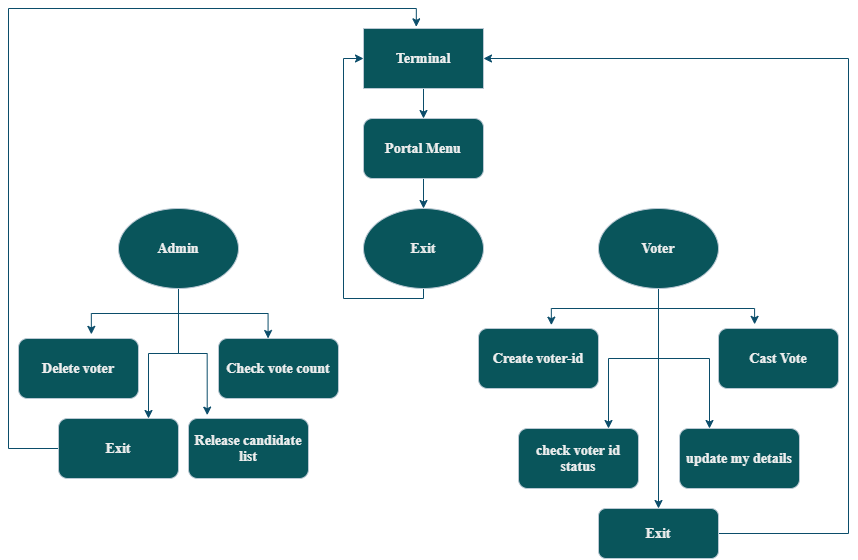

The diagram above was exported from draw.io. Its source (the exported page's mxGraphModel, read from the mxfile embedded in the PNG):
<mxGraphModel dx="723" dy="328" grid="1" gridSize="10" guides="1" tooltips="1" connect="1" arrows="1" fold="1" page="1" pageScale="1" pageWidth="850" pageHeight="1100" math="0" shadow="0">
  <root>
    <mxCell id="0" />
    <mxCell id="1" parent="0" />
    <mxCell id="4tvCnkDcDyslVKrkqeLp-6" value="" style="edgeStyle=orthogonalEdgeStyle;rounded=0;orthogonalLoop=1;jettySize=auto;html=1;strokeColor=#0B4D6A;fontFamily=Times New Roman;fontStyle=1;fontSize=14;" edge="1" parent="1" source="4tvCnkDcDyslVKrkqeLp-3" target="4tvCnkDcDyslVKrkqeLp-4">
      <mxGeometry relative="1" as="geometry" />
    </mxCell>
    <mxCell id="4tvCnkDcDyslVKrkqeLp-3" value="Terminal" style="rounded=0;whiteSpace=wrap;html=1;fillColor=#09555B;strokeColor=#BAC8D3;fontFamily=Times New Roman;fontColor=#EEEEEE;fontStyle=1;fontSize=14;" vertex="1" parent="1">
      <mxGeometry x="365" y="40" width="120" height="60" as="geometry" />
    </mxCell>
    <mxCell id="4tvCnkDcDyslVKrkqeLp-47" value="" style="edgeStyle=orthogonalEdgeStyle;rounded=0;orthogonalLoop=1;jettySize=auto;html=1;strokeColor=#0B4D6A;fontFamily=Times New Roman;fontStyle=1;fontSize=14;" edge="1" parent="1" source="4tvCnkDcDyslVKrkqeLp-4" target="4tvCnkDcDyslVKrkqeLp-25">
      <mxGeometry relative="1" as="geometry" />
    </mxCell>
    <mxCell id="4tvCnkDcDyslVKrkqeLp-4" value="Portal Menu" style="rounded=1;whiteSpace=wrap;html=1;fillColor=#09555B;strokeColor=#BAC8D3;fontFamily=Times New Roman;fontColor=#EEEEEE;fontStyle=1;fontSize=14;" vertex="1" parent="1">
      <mxGeometry x="365" y="130" width="120" height="60" as="geometry" />
    </mxCell>
    <mxCell id="4tvCnkDcDyslVKrkqeLp-55" style="edgeStyle=orthogonalEdgeStyle;rounded=0;orthogonalLoop=1;jettySize=auto;html=1;entryX=0.607;entryY=-0.069;entryDx=0;entryDy=0;entryPerimeter=0;strokeColor=#0B4D6A;fontFamily=Times New Roman;fontStyle=1;fontSize=14;" edge="1" parent="1" source="4tvCnkDcDyslVKrkqeLp-5" target="4tvCnkDcDyslVKrkqeLp-9">
      <mxGeometry relative="1" as="geometry" />
    </mxCell>
    <mxCell id="4tvCnkDcDyslVKrkqeLp-56" style="edgeStyle=orthogonalEdgeStyle;rounded=0;orthogonalLoop=1;jettySize=auto;html=1;entryX=0.413;entryY=0;entryDx=0;entryDy=0;entryPerimeter=0;strokeColor=#0B4D6A;fontFamily=Times New Roman;fontStyle=1;fontSize=14;" edge="1" parent="1" source="4tvCnkDcDyslVKrkqeLp-5" target="4tvCnkDcDyslVKrkqeLp-11">
      <mxGeometry relative="1" as="geometry" />
    </mxCell>
    <mxCell id="4tvCnkDcDyslVKrkqeLp-57" style="edgeStyle=orthogonalEdgeStyle;rounded=0;orthogonalLoop=1;jettySize=auto;html=1;entryX=0.75;entryY=0;entryDx=0;entryDy=0;strokeColor=#0B4D6A;fontFamily=Times New Roman;fontStyle=1;fontSize=14;" edge="1" parent="1" source="4tvCnkDcDyslVKrkqeLp-5" target="4tvCnkDcDyslVKrkqeLp-38">
      <mxGeometry relative="1" as="geometry" />
    </mxCell>
    <mxCell id="4tvCnkDcDyslVKrkqeLp-58" style="edgeStyle=orthogonalEdgeStyle;rounded=0;orthogonalLoop=1;jettySize=auto;html=1;entryX=0.156;entryY=-0.056;entryDx=0;entryDy=0;entryPerimeter=0;strokeColor=#0B4D6A;fontFamily=Times New Roman;fontStyle=1;fontSize=14;" edge="1" parent="1" source="4tvCnkDcDyslVKrkqeLp-5" target="4tvCnkDcDyslVKrkqeLp-10">
      <mxGeometry relative="1" as="geometry" />
    </mxCell>
    <mxCell id="4tvCnkDcDyslVKrkqeLp-5" value="Admin" style="ellipse;whiteSpace=wrap;html=1;fillColor=#09555B;strokeColor=#BAC8D3;fontFamily=Times New Roman;fontColor=#EEEEEE;fontStyle=1;fontSize=14;" vertex="1" parent="1">
      <mxGeometry x="120" y="220" width="120" height="80" as="geometry" />
    </mxCell>
    <mxCell id="4tvCnkDcDyslVKrkqeLp-30" style="edgeStyle=orthogonalEdgeStyle;rounded=0;orthogonalLoop=1;jettySize=auto;html=1;entryX=0.607;entryY=-0.056;entryDx=0;entryDy=0;entryPerimeter=0;strokeColor=#0B4D6A;fontFamily=Times New Roman;fontStyle=1;fontSize=14;" edge="1" parent="1" source="4tvCnkDcDyslVKrkqeLp-7" target="4tvCnkDcDyslVKrkqeLp-12">
      <mxGeometry relative="1" as="geometry" />
    </mxCell>
    <mxCell id="4tvCnkDcDyslVKrkqeLp-31" style="edgeStyle=orthogonalEdgeStyle;rounded=0;orthogonalLoop=1;jettySize=auto;html=1;entryX=0.301;entryY=-0.069;entryDx=0;entryDy=0;entryPerimeter=0;strokeColor=#0B4D6A;fontFamily=Times New Roman;fontStyle=1;fontSize=14;" edge="1" parent="1" source="4tvCnkDcDyslVKrkqeLp-7" target="4tvCnkDcDyslVKrkqeLp-15">
      <mxGeometry relative="1" as="geometry" />
    </mxCell>
    <mxCell id="4tvCnkDcDyslVKrkqeLp-34" style="edgeStyle=orthogonalEdgeStyle;rounded=0;orthogonalLoop=1;jettySize=auto;html=1;entryX=0.75;entryY=0;entryDx=0;entryDy=0;strokeColor=#0B4D6A;fontFamily=Times New Roman;fontStyle=1;fontSize=14;" edge="1" parent="1" source="4tvCnkDcDyslVKrkqeLp-7" target="4tvCnkDcDyslVKrkqeLp-13">
      <mxGeometry relative="1" as="geometry" />
    </mxCell>
    <mxCell id="4tvCnkDcDyslVKrkqeLp-36" style="edgeStyle=orthogonalEdgeStyle;rounded=0;orthogonalLoop=1;jettySize=auto;html=1;entryX=0.25;entryY=0;entryDx=0;entryDy=0;strokeColor=#0B4D6A;fontFamily=Times New Roman;fontStyle=1;fontSize=14;" edge="1" parent="1" source="4tvCnkDcDyslVKrkqeLp-7" target="4tvCnkDcDyslVKrkqeLp-14">
      <mxGeometry relative="1" as="geometry" />
    </mxCell>
    <mxCell id="4tvCnkDcDyslVKrkqeLp-37" style="edgeStyle=orthogonalEdgeStyle;rounded=0;orthogonalLoop=1;jettySize=auto;html=1;entryX=0.5;entryY=0;entryDx=0;entryDy=0;strokeColor=#0B4D6A;fontFamily=Times New Roman;fontStyle=1;fontSize=14;" edge="1" parent="1" source="4tvCnkDcDyslVKrkqeLp-7" target="4tvCnkDcDyslVKrkqeLp-28">
      <mxGeometry relative="1" as="geometry" />
    </mxCell>
    <mxCell id="4tvCnkDcDyslVKrkqeLp-7" value="Voter" style="ellipse;whiteSpace=wrap;html=1;fillColor=#09555B;strokeColor=#BAC8D3;fontFamily=Times New Roman;fontColor=#EEEEEE;fontStyle=1;fontSize=14;" vertex="1" parent="1">
      <mxGeometry x="600" y="220" width="120" height="80" as="geometry" />
    </mxCell>
    <mxCell id="4tvCnkDcDyslVKrkqeLp-9" value="Delete voter" style="rounded=1;whiteSpace=wrap;html=1;fillColor=#09555B;strokeColor=#BAC8D3;fontFamily=Times New Roman;fontColor=#EEEEEE;fontStyle=1;fontSize=14;" vertex="1" parent="1">
      <mxGeometry x="20" y="350" width="120" height="60" as="geometry" />
    </mxCell>
    <mxCell id="4tvCnkDcDyslVKrkqeLp-10" value="Release candidate list" style="rounded=1;whiteSpace=wrap;html=1;fillColor=#09555B;strokeColor=#BAC8D3;fontFamily=Times New Roman;fontColor=#EEEEEE;fontStyle=1;fontSize=14;" vertex="1" parent="1">
      <mxGeometry x="190" y="430" width="120" height="60" as="geometry" />
    </mxCell>
    <mxCell id="4tvCnkDcDyslVKrkqeLp-11" value="Check vote count" style="rounded=1;whiteSpace=wrap;html=1;fillColor=#09555B;strokeColor=#BAC8D3;fontFamily=Times New Roman;fontColor=#EEEEEE;fontStyle=1;fontSize=14;" vertex="1" parent="1">
      <mxGeometry x="220" y="350" width="120" height="60" as="geometry" />
    </mxCell>
    <mxCell id="4tvCnkDcDyslVKrkqeLp-12" value="Create voter-id" style="rounded=1;whiteSpace=wrap;html=1;fillColor=#09555B;strokeColor=#BAC8D3;fontFamily=Times New Roman;fontColor=#EEEEEE;fontStyle=1;fontSize=14;" vertex="1" parent="1">
      <mxGeometry x="480" y="340" width="120" height="60" as="geometry" />
    </mxCell>
    <mxCell id="4tvCnkDcDyslVKrkqeLp-13" value="check voter id status" style="rounded=1;whiteSpace=wrap;html=1;fillColor=#09555B;strokeColor=#BAC8D3;fontFamily=Times New Roman;fontColor=#EEEEEE;fontStyle=1;fontSize=14;" vertex="1" parent="1">
      <mxGeometry x="520" y="440" width="120" height="60" as="geometry" />
    </mxCell>
    <mxCell id="4tvCnkDcDyslVKrkqeLp-14" value="update my details" style="rounded=1;whiteSpace=wrap;html=1;fillColor=#09555B;strokeColor=#BAC8D3;fontFamily=Times New Roman;fontColor=#EEEEEE;fontStyle=1;fontSize=14;" vertex="1" parent="1">
      <mxGeometry x="681" y="440" width="120" height="60" as="geometry" />
    </mxCell>
    <mxCell id="4tvCnkDcDyslVKrkqeLp-15" value="Cast Vote" style="rounded=1;whiteSpace=wrap;html=1;fillColor=#09555B;strokeColor=#BAC8D3;fontFamily=Times New Roman;fontColor=#EEEEEE;fontStyle=1;fontSize=14;" vertex="1" parent="1">
      <mxGeometry x="720" y="340" width="120" height="60" as="geometry" />
    </mxCell>
    <mxCell id="4tvCnkDcDyslVKrkqeLp-59" style="edgeStyle=orthogonalEdgeStyle;rounded=0;orthogonalLoop=1;jettySize=auto;html=1;entryX=0;entryY=0.5;entryDx=0;entryDy=0;strokeColor=#0B4D6A;fontFamily=Times New Roman;fontStyle=1;fontSize=14;" edge="1" parent="1" source="4tvCnkDcDyslVKrkqeLp-25" target="4tvCnkDcDyslVKrkqeLp-3">
      <mxGeometry relative="1" as="geometry">
        <Array as="points">
          <mxPoint x="425" y="310" />
          <mxPoint x="345" y="310" />
          <mxPoint x="345" y="70" />
        </Array>
      </mxGeometry>
    </mxCell>
    <mxCell id="4tvCnkDcDyslVKrkqeLp-25" value="Exit" style="ellipse;whiteSpace=wrap;html=1;fillColor=#09555B;strokeColor=#BAC8D3;fontFamily=Times New Roman;fontColor=#EEEEEE;fontStyle=1;fontSize=14;" vertex="1" parent="1">
      <mxGeometry x="365" y="220" width="120" height="80" as="geometry" />
    </mxCell>
    <mxCell id="4tvCnkDcDyslVKrkqeLp-29" style="edgeStyle=orthogonalEdgeStyle;rounded=0;orthogonalLoop=1;jettySize=auto;html=1;entryX=1;entryY=0.5;entryDx=0;entryDy=0;strokeColor=#0B4D6A;fontFamily=Times New Roman;fontStyle=1;fontSize=14;" edge="1" parent="1" source="4tvCnkDcDyslVKrkqeLp-28" target="4tvCnkDcDyslVKrkqeLp-3">
      <mxGeometry relative="1" as="geometry">
        <Array as="points">
          <mxPoint x="850" y="545" />
          <mxPoint x="850" y="70" />
        </Array>
      </mxGeometry>
    </mxCell>
    <mxCell id="4tvCnkDcDyslVKrkqeLp-28" value="Exit" style="rounded=1;whiteSpace=wrap;html=1;fillColor=#09555B;strokeColor=#BAC8D3;fontFamily=Times New Roman;fontColor=#EEEEEE;fontStyle=1;fontSize=14;" vertex="1" parent="1">
      <mxGeometry x="600" y="520" width="120" height="50" as="geometry" />
    </mxCell>
    <mxCell id="4tvCnkDcDyslVKrkqeLp-49" style="edgeStyle=orthogonalEdgeStyle;rounded=0;orthogonalLoop=1;jettySize=auto;html=1;entryX=0.44;entryY=-0.028;entryDx=0;entryDy=0;entryPerimeter=0;strokeColor=#0B4D6A;fontFamily=Times New Roman;fontStyle=1;fontSize=14;" edge="1" parent="1" source="4tvCnkDcDyslVKrkqeLp-38" target="4tvCnkDcDyslVKrkqeLp-3">
      <mxGeometry relative="1" as="geometry">
        <Array as="points">
          <mxPoint x="10" y="460" />
          <mxPoint x="10" y="20" />
          <mxPoint x="418" y="20" />
        </Array>
      </mxGeometry>
    </mxCell>
    <mxCell id="4tvCnkDcDyslVKrkqeLp-38" value="Exit" style="rounded=1;whiteSpace=wrap;html=1;fillColor=#09555B;strokeColor=#BAC8D3;fontFamily=Times New Roman;fontColor=#EEEEEE;fontStyle=1;fontSize=14;" vertex="1" parent="1">
      <mxGeometry x="60" y="430" width="120" height="60" as="geometry" />
    </mxCell>
  </root>
</mxGraphModel>